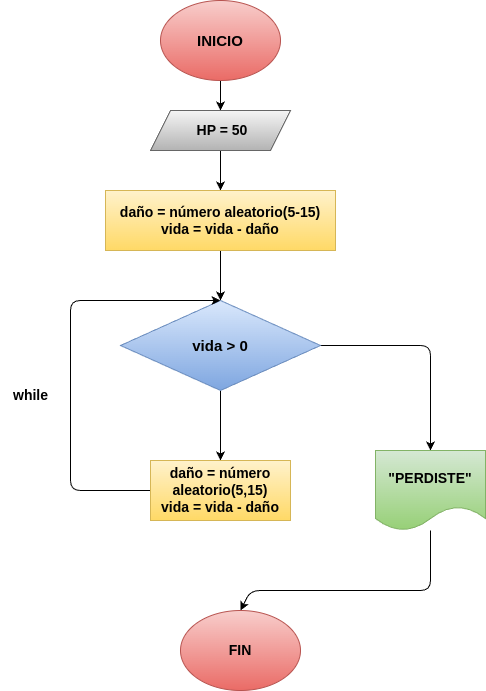

The diagram above was exported from draw.io. Its source (the exported page's mxGraphModel, read from the mxfile embedded in the PNG):
<mxGraphModel dx="18" dy="386" grid="1" gridSize="10" guides="1" tooltips="1" connect="1" arrows="1" fold="1" page="1" pageScale="1" pageWidth="850" pageHeight="1100" math="0" shadow="0">
  <root>
    <mxCell id="0" />
    <mxCell id="1" parent="0" />
    <mxCell id="4" value="" style="edgeStyle=none;html=1;" edge="1" parent="1" source="2" target="3">
      <mxGeometry relative="1" as="geometry" />
    </mxCell>
    <mxCell id="2" value="INICIO" style="ellipse;whiteSpace=wrap;html=1;fontStyle=1;fontSize=15;fillColor=#f8cecc;gradientColor=#ea6b66;strokeColor=#b85450;" vertex="1" parent="1">
      <mxGeometry x="210" y="50" width="120" height="80" as="geometry" />
    </mxCell>
    <mxCell id="6" value="" style="edgeStyle=none;html=1;" edge="1" parent="1" source="3" target="5">
      <mxGeometry relative="1" as="geometry" />
    </mxCell>
    <mxCell id="3" value="&amp;nbsp;HP = 50" style="shape=parallelogram;perimeter=parallelogramPerimeter;whiteSpace=wrap;html=1;fixedSize=1;fontStyle=1;fontSize=14;fillColor=#f5f5f5;gradientColor=#b3b3b3;strokeColor=#666666;" vertex="1" parent="1">
      <mxGeometry x="200" y="160" width="140" height="40" as="geometry" />
    </mxCell>
    <mxCell id="8" value="" style="edgeStyle=none;html=1;" edge="1" parent="1" source="5" target="7">
      <mxGeometry relative="1" as="geometry" />
    </mxCell>
    <mxCell id="5" value="&lt;font style=&quot;color: rgb(0, 0, 0);&quot;&gt;daño = número aleatorio(5-15)&lt;/font&gt;&lt;div&gt;&lt;font style=&quot;color: rgb(0, 0, 0);&quot;&gt;vida = vida - daño&lt;/font&gt;&lt;/div&gt;" style="rounded=0;whiteSpace=wrap;html=1;fontStyle=1;fontSize=14;fillColor=#fff2cc;gradientColor=#ffd966;strokeColor=#d6b656;" vertex="1" parent="1">
      <mxGeometry x="155" y="240" width="230" height="60" as="geometry" />
    </mxCell>
    <mxCell id="13" style="edgeStyle=none;html=1;entryX=0.5;entryY=0;entryDx=0;entryDy=0;" edge="1" parent="1" source="7" target="12">
      <mxGeometry relative="1" as="geometry">
        <Array as="points">
          <mxPoint x="480" y="395" />
        </Array>
      </mxGeometry>
    </mxCell>
    <mxCell id="18" value="" style="edgeStyle=none;html=1;" edge="1" parent="1" source="7" target="17">
      <mxGeometry relative="1" as="geometry" />
    </mxCell>
    <mxCell id="7" value="vida &amp;gt; 0" style="rhombus;whiteSpace=wrap;html=1;fontStyle=1;fontSize=15;fillColor=#dae8fc;gradientColor=#7ea6e0;strokeColor=#6c8ebf;" vertex="1" parent="1">
      <mxGeometry x="170" y="350" width="200" height="90" as="geometry" />
    </mxCell>
    <mxCell id="11" style="edgeStyle=none;html=1;entryX=0.5;entryY=0;entryDx=0;entryDy=0;" edge="1" parent="1" target="7">
      <mxGeometry relative="1" as="geometry">
        <mxPoint x="210" y="540" as="sourcePoint" />
        <Array as="points">
          <mxPoint x="120" y="540" />
          <mxPoint x="120" y="350" />
        </Array>
      </mxGeometry>
    </mxCell>
    <mxCell id="16" style="edgeStyle=none;html=1;entryX=0.5;entryY=0;entryDx=0;entryDy=0;" edge="1" parent="1" source="12" target="15">
      <mxGeometry relative="1" as="geometry">
        <Array as="points">
          <mxPoint x="480" y="640" />
          <mxPoint x="300" y="640" />
        </Array>
      </mxGeometry>
    </mxCell>
    <mxCell id="12" value="&quot;PERDISTE&quot;" style="shape=document;whiteSpace=wrap;html=1;boundedLbl=1;fontStyle=1;fontSize=14;fillColor=#d5e8d4;gradientColor=#97d077;strokeColor=#82b366;" vertex="1" parent="1">
      <mxGeometry x="425" y="500" width="110" height="80" as="geometry" />
    </mxCell>
    <mxCell id="14" value="while" style="text;html=1;align=center;verticalAlign=middle;resizable=0;points=[];autosize=1;strokeColor=none;fillColor=none;fontStyle=1;fontSize=14;" vertex="1" parent="1">
      <mxGeometry x="50" y="430" width="60" height="30" as="geometry" />
    </mxCell>
    <mxCell id="15" value="FIN" style="ellipse;whiteSpace=wrap;html=1;fontStyle=1;fontSize=14;fillColor=#f8cecc;gradientColor=#ea6b66;strokeColor=#b85450;" vertex="1" parent="1">
      <mxGeometry x="230" y="660" width="120" height="80" as="geometry" />
    </mxCell>
    <mxCell id="17" value="&lt;font style=&quot;scrollbar-color: rgb(226, 226, 226) rgb(251, 251, 251); font-size: 14px; font-weight: 700; color: rgb(0, 0, 0);&quot;&gt;daño = número aleatorio(5,15)&lt;/font&gt;&lt;div style=&quot;color: rgb(63, 63, 63); scrollbar-color: rgb(226, 226, 226) rgb(251, 251, 251); font-size: 14px; font-weight: 700;&quot;&gt;&lt;font style=&quot;scrollbar-color: rgb(226, 226, 226) rgb(251, 251, 251); color: rgb(0, 0, 0);&quot;&gt;vida = vida - daño&lt;/font&gt;&lt;/div&gt;" style="rounded=0;whiteSpace=wrap;html=1;fillColor=#fff2cc;gradientColor=#ffd966;strokeColor=#d6b656;" vertex="1" parent="1">
      <mxGeometry x="200" y="510" width="140" height="60" as="geometry" />
    </mxCell>
  </root>
</mxGraphModel>